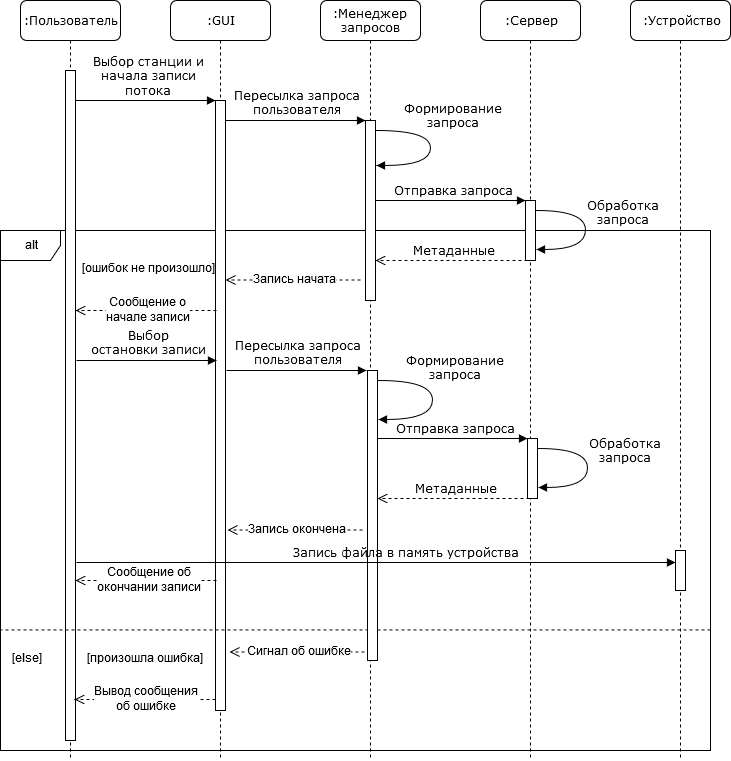

The diagram above was exported from draw.io. Its source (the exported page's mxGraphModel, read from the mxfile embedded in the PNG):
<mxGraphModel dx="1024" dy="561" grid="1" gridSize="10" guides="1" tooltips="1" connect="1" arrows="1" fold="1" page="1" pageScale="1" pageWidth="1100" pageHeight="850" background="#ffffff" math="0" shadow="0">
  <root>
    <mxCell id="0" />
    <mxCell id="1" parent="0" />
    <mxCell id="hLc8616GSNJEAQk_Sq69-12" value="alt" style="shape=umlFrame;whiteSpace=wrap;html=1;" parent="1" vertex="1">
      <mxGeometry x="80" y="310" width="710" height="520" as="geometry" />
    </mxCell>
    <mxCell id="hLc8616GSNJEAQk_Sq69-1" value=":Сервер" style="shape=umlLifeline;perimeter=lifelinePerimeter;whiteSpace=wrap;html=1;container=1;collapsible=0;recursiveResize=0;outlineConnect=0;rounded=1;shadow=0;comic=0;labelBackgroundColor=none;strokeColor=#000000;strokeWidth=1;fillColor=#FFFFFF;fontFamily=Verdana;fontSize=12;fontColor=#000000;align=center;" parent="1" vertex="1">
      <mxGeometry x="560" y="80" width="100" height="760" as="geometry" />
    </mxCell>
    <mxCell id="7baba1c4bc27f4b0-16" value="" style="html=1;points=[];perimeter=orthogonalPerimeter;rounded=0;shadow=0;comic=0;labelBackgroundColor=none;strokeColor=#000000;strokeWidth=1;fillColor=#FFFFFF;fontFamily=Verdana;fontSize=12;fontColor=#000000;align=center;" parent="hLc8616GSNJEAQk_Sq69-1" vertex="1">
      <mxGeometry x="45" y="200" width="10" height="60" as="geometry" />
    </mxCell>
    <mxCell id="7baba1c4bc27f4b0-2" value=":GUI" style="shape=umlLifeline;perimeter=lifelinePerimeter;whiteSpace=wrap;html=1;container=1;collapsible=0;recursiveResize=0;outlineConnect=0;rounded=1;shadow=0;comic=0;labelBackgroundColor=none;strokeColor=#000000;strokeWidth=1;fillColor=#FFFFFF;fontFamily=Verdana;fontSize=12;fontColor=#000000;align=center;" parent="1" vertex="1">
      <mxGeometry x="250" y="80" width="100" height="760" as="geometry" />
    </mxCell>
    <mxCell id="7baba1c4bc27f4b0-10" value="" style="html=1;points=[];perimeter=orthogonalPerimeter;rounded=0;shadow=0;comic=0;labelBackgroundColor=none;strokeColor=#000000;strokeWidth=1;fillColor=#FFFFFF;fontFamily=Verdana;fontSize=12;fontColor=#000000;align=center;" parent="7baba1c4bc27f4b0-2" vertex="1">
      <mxGeometry x="45" y="100" width="10" height="610" as="geometry" />
    </mxCell>
    <mxCell id="7baba1c4bc27f4b0-3" value=":Менеджер запросов" style="shape=umlLifeline;perimeter=lifelinePerimeter;whiteSpace=wrap;html=1;container=1;collapsible=0;recursiveResize=0;outlineConnect=0;rounded=1;shadow=0;comic=0;labelBackgroundColor=none;strokeColor=#000000;strokeWidth=1;fillColor=#FFFFFF;fontFamily=Verdana;fontSize=12;fontColor=#000000;align=center;" parent="1" vertex="1">
      <mxGeometry x="400" y="80" width="100" height="760" as="geometry" />
    </mxCell>
    <mxCell id="7baba1c4bc27f4b0-13" value="" style="html=1;points=[];perimeter=orthogonalPerimeter;rounded=0;shadow=0;comic=0;labelBackgroundColor=none;strokeColor=#000000;strokeWidth=1;fillColor=#FFFFFF;fontFamily=Verdana;fontSize=12;fontColor=#000000;align=center;" parent="7baba1c4bc27f4b0-3" vertex="1">
      <mxGeometry x="45" y="120" width="10" height="180" as="geometry" />
    </mxCell>
    <mxCell id="7baba1c4bc27f4b0-35" value="&lt;div&gt;Формирование &lt;br&gt;&lt;/div&gt;&lt;div&gt;запроса&lt;/div&gt;" style="html=1;verticalAlign=bottom;endArrow=block;labelBackgroundColor=none;fontFamily=Verdana;fontSize=12;elbow=vertical;edgeStyle=orthogonalEdgeStyle;curved=1;entryX=1.1;entryY=0.25;entryPerimeter=0;entryDx=0;entryDy=0;" parent="7baba1c4bc27f4b0-3" target="7baba1c4bc27f4b0-13" edge="1">
      <mxGeometry x="-0.1975" y="20" relative="1" as="geometry">
        <mxPoint x="56" y="130" as="sourcePoint" />
        <mxPoint x="200" y="240" as="targetPoint" />
        <Array as="points">
          <mxPoint x="110" y="130" />
          <mxPoint x="110" y="165" />
        </Array>
        <mxPoint as="offset" />
      </mxGeometry>
    </mxCell>
    <mxCell id="7baba1c4bc27f4b0-8" value=":Пользователь" style="shape=umlLifeline;perimeter=lifelinePerimeter;whiteSpace=wrap;html=1;container=1;collapsible=0;recursiveResize=0;outlineConnect=0;rounded=1;shadow=0;comic=0;labelBackgroundColor=none;strokeColor=#000000;strokeWidth=1;fillColor=#FFFFFF;fontFamily=Verdana;fontSize=12;fontColor=#000000;align=center;" parent="1" vertex="1">
      <mxGeometry x="100" y="80" width="100" height="760" as="geometry" />
    </mxCell>
    <mxCell id="7baba1c4bc27f4b0-9" value="" style="html=1;points=[];perimeter=orthogonalPerimeter;rounded=0;shadow=0;comic=0;labelBackgroundColor=none;strokeColor=#000000;strokeWidth=1;fillColor=#FFFFFF;fontFamily=Verdana;fontSize=12;fontColor=#000000;align=center;" parent="7baba1c4bc27f4b0-8" vertex="1">
      <mxGeometry x="45" y="70" width="10" height="670" as="geometry" />
    </mxCell>
    <mxCell id="7baba1c4bc27f4b0-17" value="Отправка запроса" style="html=1;verticalAlign=bottom;endArrow=block;labelBackgroundColor=none;fontFamily=Verdana;fontSize=12;edgeStyle=elbowEdgeStyle;elbow=vertical;" parent="1" source="7baba1c4bc27f4b0-13" target="7baba1c4bc27f4b0-16" edge="1">
      <mxGeometry relative="1" as="geometry">
        <mxPoint x="510" y="220" as="sourcePoint" />
        <Array as="points">
          <mxPoint x="520" y="280" />
          <mxPoint x="530" y="280" />
          <mxPoint x="500" y="320" />
          <mxPoint x="460" y="220" />
        </Array>
      </mxGeometry>
    </mxCell>
    <mxCell id="7baba1c4bc27f4b0-11" value="&lt;div&gt;Выбор станции и&lt;/div&gt;&lt;div&gt; начала записи&lt;/div&gt;&lt;div&gt;потока&lt;br&gt; &lt;/div&gt;" style="html=1;verticalAlign=bottom;endArrow=block;entryX=0;entryY=0;labelBackgroundColor=none;fontFamily=Verdana;fontSize=12;edgeStyle=elbowEdgeStyle;elbow=vertical;" parent="1" source="7baba1c4bc27f4b0-9" target="7baba1c4bc27f4b0-10" edge="1">
      <mxGeometry relative="1" as="geometry">
        <mxPoint x="220" y="190" as="sourcePoint" />
      </mxGeometry>
    </mxCell>
    <mxCell id="7baba1c4bc27f4b0-14" value="&lt;div&gt;Пересылка запроса&lt;/div&gt;&lt;div&gt;пользователя&lt;br&gt;&lt;/div&gt;" style="html=1;verticalAlign=bottom;endArrow=block;entryX=0;entryY=0;labelBackgroundColor=none;fontFamily=Verdana;fontSize=12;edgeStyle=elbowEdgeStyle;elbow=vertical;" parent="1" source="7baba1c4bc27f4b0-10" target="7baba1c4bc27f4b0-13" edge="1">
      <mxGeometry relative="1" as="geometry">
        <mxPoint x="370" y="200" as="sourcePoint" />
      </mxGeometry>
    </mxCell>
    <mxCell id="7baba1c4bc27f4b0-36" value="&lt;div&gt;Обработка &lt;br&gt;&lt;/div&gt;&lt;div&gt;запроса&lt;/div&gt;" style="html=1;verticalAlign=bottom;endArrow=block;labelBackgroundColor=none;fontFamily=Verdana;fontSize=12;elbow=vertical;edgeStyle=orthogonalEdgeStyle;curved=1;exitX=1.066;exitY=0.713;exitPerimeter=0;" parent="1" edge="1">
      <mxGeometry x="0.2847" y="-40" relative="1" as="geometry">
        <mxPoint x="616" y="290" as="sourcePoint" />
        <mxPoint x="616" y="329" as="targetPoint" />
        <Array as="points">
          <mxPoint x="665" y="290" />
          <mxPoint x="665" y="329" />
        </Array>
        <mxPoint x="35" y="21" as="offset" />
      </mxGeometry>
    </mxCell>
    <mxCell id="7baba1c4bc27f4b0-21" value="Метаданные" style="html=1;verticalAlign=bottom;endArrow=open;dashed=1;endSize=8;labelBackgroundColor=none;fontFamily=Verdana;fontSize=12;edgeStyle=elbowEdgeStyle;elbow=vertical;exitX=0.2;exitY=1.017;exitDx=0;exitDy=0;exitPerimeter=0;entryX=1;entryY=0.705;entryDx=0;entryDy=0;entryPerimeter=0;" parent="1" edge="1">
      <mxGeometry relative="1" as="geometry">
        <mxPoint x="455" y="340" as="targetPoint" />
        <Array as="points">
          <mxPoint x="580" y="340" />
          <mxPoint x="700" y="259" />
        </Array>
        <mxPoint x="607" y="340" as="sourcePoint" />
      </mxGeometry>
    </mxCell>
    <mxCell id="hLc8616GSNJEAQk_Sq69-3" value="" style="html=1;verticalAlign=bottom;endArrow=open;dashed=1;endSize=8;labelBackgroundColor=none;fontFamily=Verdana;fontSize=12;edgeStyle=elbowEdgeStyle;elbow=vertical;" parent="1" edge="1">
      <mxGeometry relative="1" as="geometry">
        <mxPoint x="305" y="359.5" as="targetPoint" />
        <Array as="points">
          <mxPoint x="410" y="359.5" />
          <mxPoint x="530" y="278.5" />
        </Array>
        <mxPoint x="440" y="359.5" as="sourcePoint" />
      </mxGeometry>
    </mxCell>
    <mxCell id="hLc8616GSNJEAQk_Sq69-4" value="Запись начата" style="text;html=1;resizable=0;points=[];align=center;verticalAlign=middle;labelBackgroundColor=#ffffff;" parent="hLc8616GSNJEAQk_Sq69-3" vertex="1" connectable="0">
      <mxGeometry x="0.2394" y="2" relative="1" as="geometry">
        <mxPoint x="16" y="-2" as="offset" />
      </mxGeometry>
    </mxCell>
    <mxCell id="hLc8616GSNJEAQk_Sq69-7" value="" style="html=1;verticalAlign=bottom;endArrow=open;dashed=1;endSize=8;labelBackgroundColor=none;fontFamily=Verdana;fontSize=12;edgeStyle=elbowEdgeStyle;elbow=vertical;entryX=0.9;entryY=0.477;entryDx=0;entryDy=0;entryPerimeter=0;" parent="1" edge="1">
      <mxGeometry relative="1" as="geometry">
        <mxPoint x="155" y="390" as="targetPoint" />
        <Array as="points">
          <mxPoint x="266" y="390" />
          <mxPoint x="386" y="309" />
        </Array>
        <mxPoint x="296" y="390" as="sourcePoint" />
      </mxGeometry>
    </mxCell>
    <mxCell id="hLc8616GSNJEAQk_Sq69-8" value="&lt;div&gt;Сообщение о &lt;br&gt;&lt;/div&gt;&lt;div&gt;начале записи&lt;/div&gt;" style="text;html=1;resizable=0;points=[];align=center;verticalAlign=middle;labelBackgroundColor=#ffffff;" parent="hLc8616GSNJEAQk_Sq69-7" vertex="1" connectable="0">
      <mxGeometry x="0.2394" y="2" relative="1" as="geometry">
        <mxPoint x="16" y="-2" as="offset" />
      </mxGeometry>
    </mxCell>
    <mxCell id="hLc8616GSNJEAQk_Sq69-13" value="[ошибок не произошло]" style="text;html=1;resizable=0;points=[];autosize=1;align=left;verticalAlign=top;spacingTop=-4;" parent="1" vertex="1">
      <mxGeometry x="160" y="340" width="140" height="20" as="geometry" />
    </mxCell>
    <mxCell id="hLc8616GSNJEAQk_Sq69-15" value="&lt;div&gt;[произошла ошибка]&lt;/div&gt;" style="text;html=1;resizable=0;points=[];autosize=1;align=left;verticalAlign=top;spacingTop=-4;" parent="1" vertex="1">
      <mxGeometry x="165" y="730" width="130" height="20" as="geometry" />
    </mxCell>
    <mxCell id="hLc8616GSNJEAQk_Sq69-19" value="" style="html=1;verticalAlign=bottom;endArrow=open;dashed=1;endSize=8;labelBackgroundColor=none;fontFamily=Verdana;fontSize=12;edgeStyle=elbowEdgeStyle;elbow=vertical;" parent="1" edge="1">
      <mxGeometry relative="1" as="geometry">
        <mxPoint x="309" y="731.5" as="targetPoint" />
        <Array as="points">
          <mxPoint x="414" y="731.5" />
          <mxPoint x="534" y="650.5" />
        </Array>
        <mxPoint x="444" y="731.5" as="sourcePoint" />
      </mxGeometry>
    </mxCell>
    <mxCell id="hLc8616GSNJEAQk_Sq69-20" value="Сигнал об ошибке" style="text;html=1;resizable=0;points=[];align=center;verticalAlign=middle;labelBackgroundColor=#ffffff;" parent="hLc8616GSNJEAQk_Sq69-19" vertex="1" connectable="0">
      <mxGeometry x="0.2394" y="2" relative="1" as="geometry">
        <mxPoint x="16" y="-2" as="offset" />
      </mxGeometry>
    </mxCell>
    <mxCell id="hLc8616GSNJEAQk_Sq69-21" value="" style="html=1;verticalAlign=bottom;endArrow=open;dashed=1;endSize=8;labelBackgroundColor=none;fontFamily=Verdana;fontSize=12;edgeStyle=elbowEdgeStyle;elbow=vertical;entryX=0.9;entryY=0.477;entryDx=0;entryDy=0;entryPerimeter=0;" parent="1" edge="1">
      <mxGeometry relative="1" as="geometry">
        <mxPoint x="154" y="779" as="targetPoint" />
        <Array as="points">
          <mxPoint x="265" y="779" />
          <mxPoint x="385" y="698" />
        </Array>
        <mxPoint x="295" y="779" as="sourcePoint" />
      </mxGeometry>
    </mxCell>
    <mxCell id="hLc8616GSNJEAQk_Sq69-22" value="&lt;div&gt;Вывод сообщения &lt;br&gt;&lt;/div&gt;&lt;div&gt;об ошибке&lt;/div&gt;" style="text;html=1;resizable=0;points=[];align=center;verticalAlign=middle;labelBackgroundColor=#ffffff;" parent="hLc8616GSNJEAQk_Sq69-21" vertex="1" connectable="0">
      <mxGeometry x="0.2394" y="2" relative="1" as="geometry">
        <mxPoint x="16" y="-2" as="offset" />
      </mxGeometry>
    </mxCell>
    <mxCell id="hLc8616GSNJEAQk_Sq69-24" value="" style="endArrow=none;dashed=1;html=1;entryX=0;entryY=0.495;entryDx=0;entryDy=0;entryPerimeter=0;exitX=1;exitY=0.495;exitDx=0;exitDy=0;exitPerimeter=0;" parent="1" edge="1">
      <mxGeometry width="50" height="50" relative="1" as="geometry">
        <mxPoint x="790" y="709.4000000000001" as="sourcePoint" />
        <mxPoint x="80" y="709.4000000000001" as="targetPoint" />
      </mxGeometry>
    </mxCell>
    <mxCell id="hLc8616GSNJEAQk_Sq69-25" value="[else]" style="text;html=1;resizable=0;points=[];autosize=1;align=left;verticalAlign=top;spacingTop=-4;" parent="1" vertex="1">
      <mxGeometry x="90" y="730" width="40" height="20" as="geometry" />
    </mxCell>
    <mxCell id="8d7pBwE7Ou-0g_ORb5m2-1" value="" style="html=1;points=[];perimeter=orthogonalPerimeter;rounded=0;shadow=0;comic=0;labelBackgroundColor=none;strokeColor=#000000;strokeWidth=1;fillColor=#FFFFFF;fontFamily=Verdana;fontSize=12;fontColor=#000000;align=center;" vertex="1" parent="1">
      <mxGeometry x="607" y="518" width="10" height="60" as="geometry" />
    </mxCell>
    <mxCell id="8d7pBwE7Ou-0g_ORb5m2-2" value="" style="html=1;points=[];perimeter=orthogonalPerimeter;rounded=0;shadow=0;comic=0;labelBackgroundColor=none;strokeColor=#000000;strokeWidth=1;fillColor=#FFFFFF;fontFamily=Verdana;fontSize=12;fontColor=#000000;align=center;" vertex="1" parent="1">
      <mxGeometry x="447" y="450" width="10" height="290" as="geometry" />
    </mxCell>
    <mxCell id="8d7pBwE7Ou-0g_ORb5m2-3" value="&lt;div&gt;Формирование &lt;br&gt;&lt;/div&gt;&lt;div&gt;запроса&lt;/div&gt;" style="html=1;verticalAlign=bottom;endArrow=block;labelBackgroundColor=none;fontFamily=Verdana;fontSize=12;elbow=vertical;edgeStyle=orthogonalEdgeStyle;curved=1;entryX=1.1;entryY=0.169;entryPerimeter=0;entryDx=0;entryDy=0;" edge="1" parent="1" target="8d7pBwE7Ou-0g_ORb5m2-2">
      <mxGeometry x="-0.1975" y="20" relative="1" as="geometry">
        <mxPoint x="458" y="460" as="sourcePoint" />
        <mxPoint x="202" y="490" as="targetPoint" />
        <Array as="points">
          <mxPoint x="512" y="460" />
          <mxPoint x="512" y="499" />
        </Array>
        <mxPoint as="offset" />
      </mxGeometry>
    </mxCell>
    <mxCell id="8d7pBwE7Ou-0g_ORb5m2-4" value="Отправка запроса" style="html=1;verticalAlign=bottom;endArrow=block;labelBackgroundColor=none;fontFamily=Verdana;fontSize=12;edgeStyle=elbowEdgeStyle;elbow=vertical;" edge="1" parent="1" target="8d7pBwE7Ou-0g_ORb5m2-1">
      <mxGeometry relative="1" as="geometry">
        <mxPoint x="457" y="518" as="sourcePoint" />
        <Array as="points">
          <mxPoint x="522" y="518" />
          <mxPoint x="532" y="518" />
          <mxPoint x="502" y="558" />
          <mxPoint x="462" y="458" />
        </Array>
      </mxGeometry>
    </mxCell>
    <mxCell id="8d7pBwE7Ou-0g_ORb5m2-5" value="&lt;div&gt;Выбор &lt;br&gt;&lt;/div&gt;&lt;div&gt;остановки записи&lt;br&gt;&lt;/div&gt;" style="html=1;verticalAlign=bottom;endArrow=block;entryX=0;entryY=0;labelBackgroundColor=none;fontFamily=Verdana;fontSize=12;edgeStyle=elbowEdgeStyle;elbow=vertical;" edge="1" parent="1">
      <mxGeometry relative="1" as="geometry">
        <mxPoint x="156" y="440" as="sourcePoint" />
        <mxPoint x="296" y="440" as="targetPoint" />
      </mxGeometry>
    </mxCell>
    <mxCell id="8d7pBwE7Ou-0g_ORb5m2-6" value="&lt;div&gt;Пересылка запроса&lt;/div&gt;&lt;div&gt;пользователя&lt;br&gt;&lt;/div&gt;" style="html=1;verticalAlign=bottom;endArrow=block;entryX=0;entryY=0;labelBackgroundColor=none;fontFamily=Verdana;fontSize=12;edgeStyle=elbowEdgeStyle;elbow=vertical;" edge="1" parent="1">
      <mxGeometry relative="1" as="geometry">
        <mxPoint x="306" y="450" as="sourcePoint" />
        <mxPoint x="446" y="450" as="targetPoint" />
      </mxGeometry>
    </mxCell>
    <mxCell id="8d7pBwE7Ou-0g_ORb5m2-7" value="&lt;div&gt;Обработка &lt;br&gt;&lt;/div&gt;&lt;div&gt;запроса&lt;/div&gt;" style="html=1;verticalAlign=bottom;endArrow=block;labelBackgroundColor=none;fontFamily=Verdana;fontSize=12;elbow=vertical;edgeStyle=orthogonalEdgeStyle;curved=1;exitX=1.066;exitY=0.713;exitPerimeter=0;" edge="1" parent="1">
      <mxGeometry x="0.2847" y="-40" relative="1" as="geometry">
        <mxPoint x="618" y="528" as="sourcePoint" />
        <mxPoint x="618" y="567" as="targetPoint" />
        <Array as="points">
          <mxPoint x="667" y="528" />
          <mxPoint x="667" y="567" />
        </Array>
        <mxPoint x="35" y="21" as="offset" />
      </mxGeometry>
    </mxCell>
    <mxCell id="8d7pBwE7Ou-0g_ORb5m2-8" value="Метаданные" style="html=1;verticalAlign=bottom;endArrow=open;dashed=1;endSize=8;labelBackgroundColor=none;fontFamily=Verdana;fontSize=12;edgeStyle=elbowEdgeStyle;elbow=vertical;exitX=0.2;exitY=1.017;exitDx=0;exitDy=0;exitPerimeter=0;entryX=1;entryY=0.705;entryDx=0;entryDy=0;entryPerimeter=0;" edge="1" parent="1">
      <mxGeometry relative="1" as="geometry">
        <mxPoint x="457" y="578" as="targetPoint" />
        <Array as="points">
          <mxPoint x="582" y="578" />
          <mxPoint x="702" y="497" />
        </Array>
        <mxPoint x="609" y="578" as="sourcePoint" />
      </mxGeometry>
    </mxCell>
    <mxCell id="8d7pBwE7Ou-0g_ORb5m2-9" value="" style="html=1;verticalAlign=bottom;endArrow=open;dashed=1;endSize=8;labelBackgroundColor=none;fontFamily=Verdana;fontSize=12;edgeStyle=elbowEdgeStyle;elbow=vertical;" edge="1" parent="1">
      <mxGeometry relative="1" as="geometry">
        <mxPoint x="307" y="609.5" as="targetPoint" />
        <Array as="points">
          <mxPoint x="412" y="609.5" />
          <mxPoint x="532" y="528.5" />
        </Array>
        <mxPoint x="442" y="609.5" as="sourcePoint" />
      </mxGeometry>
    </mxCell>
    <mxCell id="8d7pBwE7Ou-0g_ORb5m2-10" value="Запись окончена" style="text;html=1;resizable=0;points=[];align=center;verticalAlign=middle;labelBackgroundColor=#ffffff;" vertex="1" connectable="0" parent="8d7pBwE7Ou-0g_ORb5m2-9">
      <mxGeometry x="0.2394" y="2" relative="1" as="geometry">
        <mxPoint x="16" y="-2" as="offset" />
      </mxGeometry>
    </mxCell>
    <mxCell id="8d7pBwE7Ou-0g_ORb5m2-11" value="" style="html=1;verticalAlign=bottom;endArrow=open;dashed=1;endSize=8;labelBackgroundColor=none;fontFamily=Verdana;fontSize=12;edgeStyle=elbowEdgeStyle;elbow=vertical;entryX=0.9;entryY=0.477;entryDx=0;entryDy=0;entryPerimeter=0;" edge="1" parent="1">
      <mxGeometry relative="1" as="geometry">
        <mxPoint x="155" y="660" as="targetPoint" />
        <Array as="points">
          <mxPoint x="266" y="660" />
          <mxPoint x="386" y="579" />
        </Array>
        <mxPoint x="296" y="660" as="sourcePoint" />
      </mxGeometry>
    </mxCell>
    <mxCell id="8d7pBwE7Ou-0g_ORb5m2-12" value="&lt;div&gt;Сообщение об &lt;br&gt;&lt;/div&gt;&lt;div&gt;окончании записи&lt;/div&gt;" style="text;html=1;resizable=0;points=[];align=center;verticalAlign=middle;labelBackgroundColor=#ffffff;" vertex="1" connectable="0" parent="8d7pBwE7Ou-0g_ORb5m2-11">
      <mxGeometry x="0.2394" y="2" relative="1" as="geometry">
        <mxPoint x="16" y="-2" as="offset" />
      </mxGeometry>
    </mxCell>
    <mxCell id="8d7pBwE7Ou-0g_ORb5m2-14" value=":Устройство" style="shape=umlLifeline;perimeter=lifelinePerimeter;whiteSpace=wrap;html=1;container=1;collapsible=0;recursiveResize=0;outlineConnect=0;rounded=1;shadow=0;comic=0;labelBackgroundColor=none;strokeColor=#000000;strokeWidth=1;fillColor=#FFFFFF;fontFamily=Verdana;fontSize=12;fontColor=#000000;align=center;" vertex="1" parent="1">
      <mxGeometry x="710" y="80" width="100" height="760" as="geometry" />
    </mxCell>
    <mxCell id="8d7pBwE7Ou-0g_ORb5m2-15" value="" style="html=1;points=[];perimeter=orthogonalPerimeter;rounded=0;shadow=0;comic=0;labelBackgroundColor=none;strokeColor=#000000;strokeWidth=1;fillColor=#FFFFFF;fontFamily=Verdana;fontSize=12;fontColor=#000000;align=center;" vertex="1" parent="8d7pBwE7Ou-0g_ORb5m2-14">
      <mxGeometry x="45" y="550" width="10" height="40" as="geometry" />
    </mxCell>
    <mxCell id="8d7pBwE7Ou-0g_ORb5m2-16" value="Запись файла в память устройства" style="html=1;verticalAlign=bottom;endArrow=block;labelBackgroundColor=none;fontFamily=Verdana;fontSize=12;edgeStyle=elbowEdgeStyle;elbow=vertical;" edge="1" parent="1">
      <mxGeometry x="0.0818" relative="1" as="geometry">
        <mxPoint x="156" y="642" as="sourcePoint" />
        <mxPoint x="755" y="642" as="targetPoint" />
        <mxPoint as="offset" />
      </mxGeometry>
    </mxCell>
  </root>
</mxGraphModel>